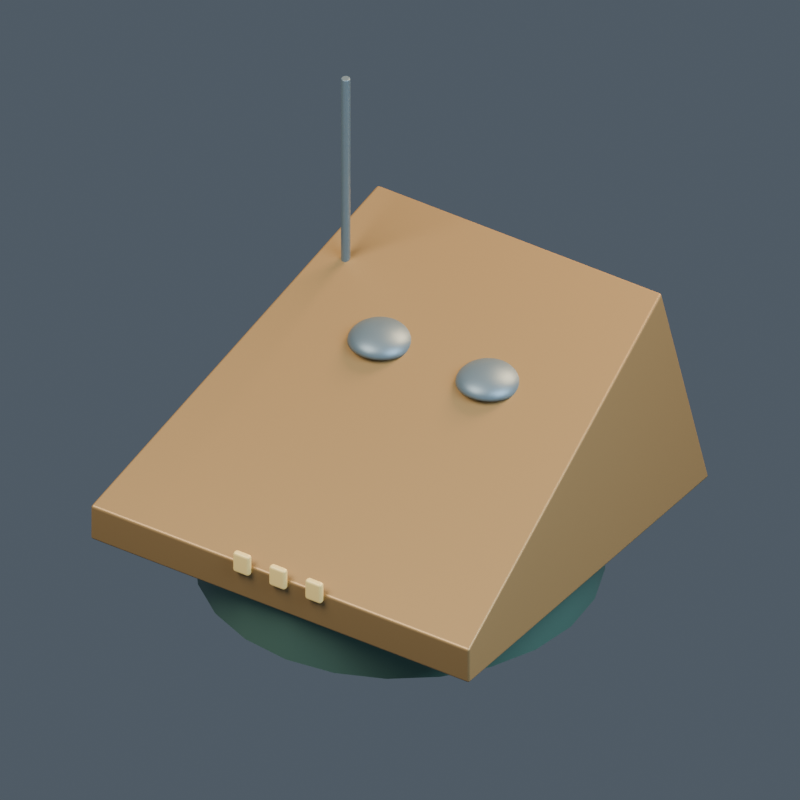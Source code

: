 # Source: model.blend  (saved by Blender 4.5.92; exported with 4.5.12 LTS)
import bpy
from mathutils import Matrix  # noqa: F401  (used for matrix-valued properties, if any)

bpy.ops.wm.read_factory_settings(use_empty=True)
scene = bpy.context.scene
scene.name = '108 | Environmental Stabiliser'

# ---- collections
col_ar02___environmental_stabiliser = bpy.data.collections.new('AR02 | Environmental Stabiliser'); scene.collection.children.link(col_ar02___environmental_stabiliser)

# ---- materials (node trees are filled in below, after node groups)
mat_artemian___purple = bpy.data.materials.new('artemian | purple')
mat_artemian___purple.diffuse_color = (0.12, 0.24, 0.19, 1.0)
mat_artemian___cap = bpy.data.materials.new('artemian | cap')
mat_artemian___cap.diffuse_color = (0.38, 0.24, 0.1, 1.0)
mat_artemian___trim = bpy.data.materials.new('artemian | trim')
mat_artemian___trim.diffuse_color = (0.15, 0.21, 0.25, 1.0)
mat_artemian___light = bpy.data.materials.new('artemian | light')
mat_artemian___light.diffuse_color = (0.8, 0.6, 0.22, 1.0)

# ---- material node trees
mat_artemian___purple.use_nodes = True; mat_artemian___purple.node_tree.nodes.clear()
_N = mat_artemian___purple.node_tree.nodes; _L = mat_artemian___purple.node_tree.links
n0 = _N.new('ShaderNodeBsdfPrincipled'); n0.name = 'Principled BSDF'; n0.location = (-200, 100)
n0.inputs[0].default_value = (0.12, 0.24, 0.19, 1.0)
n0.inputs[1].default_value = 0.45
n0.inputs[2].default_value = 0.43
n0.inputs[27].default_value = (0.12, 0.24, 0.19, 1.0)
n1 = _N.new('ShaderNodeOutputMaterial'); n1.name = 'Material Output'; n1.location = (200, 100)
_L.new(n0.outputs[0], n1.inputs[0])
n1.is_active_output = True
mat_artemian___cap.use_nodes = True; mat_artemian___cap.node_tree.nodes.clear()
_N = mat_artemian___cap.node_tree.nodes; _L = mat_artemian___cap.node_tree.links
n0 = _N.new('ShaderNodeBsdfPrincipled'); n0.name = 'Principled BSDF'; n0.location = (-200, 100)
n0.inputs[0].default_value = (0.38, 0.24, 0.1, 1.0)
n0.inputs[1].default_value = 0.45
n0.inputs[2].default_value = 0.43
n0.inputs[27].default_value = (0.38, 0.24, 0.1, 1.0)
n1 = _N.new('ShaderNodeOutputMaterial'); n1.name = 'Material Output'; n1.location = (200, 100)
_L.new(n0.outputs[0], n1.inputs[0])
n1.is_active_output = True
mat_artemian___trim.use_nodes = True; mat_artemian___trim.node_tree.nodes.clear()
_N = mat_artemian___trim.node_tree.nodes; _L = mat_artemian___trim.node_tree.links
n0 = _N.new('ShaderNodeBsdfPrincipled'); n0.name = 'Principled BSDF'; n0.location = (-200, 100)
n0.inputs[0].default_value = (0.15, 0.21, 0.25, 1.0)
n0.inputs[1].default_value = 0.45
n0.inputs[2].default_value = 0.43
n0.inputs[27].default_value = (0.15, 0.21, 0.25, 1.0)
n1 = _N.new('ShaderNodeOutputMaterial'); n1.name = 'Material Output'; n1.location = (200, 100)
_L.new(n0.outputs[0], n1.inputs[0])
n1.is_active_output = True
mat_artemian___light.use_nodes = True; mat_artemian___light.node_tree.nodes.clear()
_N = mat_artemian___light.node_tree.nodes; _L = mat_artemian___light.node_tree.links
n0 = _N.new('ShaderNodeBsdfPrincipled'); n0.name = 'Principled BSDF'; n0.location = (-200, 100)
n0.inputs[0].default_value = (0.8, 0.6, 0.22, 1.0)
n0.inputs[1].default_value = 0.1
n0.inputs[2].default_value = 0.43
n0.inputs[27].default_value = (0.8, 0.6, 0.22, 1.0)
n0.inputs[28].default_value = 0.25
n1 = _N.new('ShaderNodeOutputMaterial'); n1.name = 'Material Output'; n1.location = (200, 100)
_L.new(n0.outputs[0], n1.inputs[0])
n1.is_active_output = True

# ---- world
world_openfa_ambient = bpy.data.worlds.new('OpenFA ambient'); scene.world = world_openfa_ambient
world_openfa_ambient.use_nodes = True; world_openfa_ambient.node_tree.nodes.clear()
_N = world_openfa_ambient.node_tree.nodes; _L = world_openfa_ambient.node_tree.links
n0 = _N.new('ShaderNodeBackground'); n0.name = 'Background'; n0.location = (-200, 100)
n0.inputs[0].default_value = (0.19, 0.24, 0.3, 1.0)
n0.inputs[1].default_value = 0.45
n1 = _N.new('ShaderNodeOutputWorld'); n1.name = 'World Output'; n1.location = (200, 100)
_L.new(n0.outputs[0], n1.inputs[0])
n1.is_active_output = True

# ---- cameras
cam_camera = bpy.data.cameras.new('Camera')
cam_camera.type = 'ORTHO'
cam_camera.clip_end = 100.0
cam_camera.ortho_scale = 3.693

# ---- lights
light_area = bpy.data.lights.new('Area', 'AREA')
light_area.color = (1.0, 0.91, 0.78)
light_area.energy = 1100.0
light_area.size = 5.0
light_area.size_y = 1.0
light_area_001 = bpy.data.lights.new('Area.001', 'AREA')
light_area_001.color = (0.65, 0.83, 1.0)
light_area_001.energy = 650.0
light_area_001.size = 4.0
light_area_001.size_y = 1.0
light_area_002 = bpy.data.lights.new('Area.002', 'AREA')
light_area_002.color = (1.0, 0.66, 0.35)
light_area_002.energy = 900.0
light_area_002.size = 3.0
light_area_002.size_y = 1.0

# ---- meshes
me_foundation_drum_mesh = bpy.data.meshes.new('Foundation drum mesh')
me_foundation_drum_mesh.from_pydata([(0.95, 0.0, 0.0), (0.9176, 0.2459, 0.0), (0.8227, 0.475, 0.0), (0.6718, 0.6718, 0.0), (0.475, 0.8227, 0.0), (0.2459, 0.9176, 0.0), (5.817e-17, 0.95, 0.0), (-0.2459, 0.9176, 0.0), (-0.475, 0.8227, 0.0), (-0.6718, 0.6718, 0.0), (-0.8227, 0.475, 0.0), (-0.9176, 0.2459, 0.0), (-0.95, 1.163e-16, 0.0), (-0.9176, -0.2459, 0.0), (-0.8227, -0.475, 0.0), (-0.6718, -0.6718, 0.0), (-0.475, -0.8227, 0.0), (-0.2459, -0.9176, 0.0), (-1.745e-16, -0.95, 0.0), (0.2459, -0.9176, 0.0), (0.475, -0.8227, 0.0), (0.6718, -0.6718, 0.0), (0.8227, -0.475, 0.0), (0.9176, -0.2459, 0.0), (0.95, 0.0, 0.32), (0.9176, 0.2459, 0.32), (0.8227, 0.475, 0.32), (0.6718, 0.6718, 0.32), (0.475, 0.8227, 0.32), (0.2459, 0.9176, 0.32), (5.817e-17, 0.95, 0.32), (-0.2459, 0.9176, 0.32), (-0.475, 0.8227, 0.32), (-0.6718, 0.6718, 0.32), (-0.8227, 0.475, 0.32), (-0.9176, 0.2459, 0.32), (-0.95, 1.163e-16, 0.32), (-0.9176, -0.2459, 0.32), (-0.8227, -0.475, 0.32), (-0.6718, -0.6718, 0.32), (-0.475, -0.8227, 0.32), (-0.2459, -0.9176, 0.32), (-1.745e-16, -0.95, 0.32), (0.2459, -0.9176, 0.32), (0.475, -0.8227, 0.32), (0.6718, -0.6718, 0.32), (0.8227, -0.475, 0.32), (0.9176, -0.2459, 0.32)], [], [(23, 22, 21, 20, 19, 18, 17, 16, 15, 14, 13, 12, 11, 10, 9, 8, 7, 6, 5, 4, 3, 2, 1, 0), (0, 1, 25, 24), (1, 2, 26, 25), (2, 3, 27, 26), (3, 4, 28, 27), (4, 5, 29, 28), (5, 6, 30, 29), (6, 7, 31, 30), (7, 8, 32, 31), (8, 9, 33, 32), (9, 10, 34, 33), (10, 11, 35, 34), (11, 12, 36, 35), (12, 13, 37, 36), (13, 14, 38, 37), (14, 15, 39, 38), (15, 16, 40, 39), (16, 17, 41, 40), (17, 18, 42, 41), (18, 19, 43, 42), (19, 20, 44, 43), (20, 21, 45, 44), (21, 22, 46, 45), (22, 23, 47, 46), (23, 0, 24, 47), (24, 25, 26, 27, 28, 29, 30, 31, 32, 33, 34, 35, 36, 37, 38, 39, 40, 41, 42, 43, 44, 45, 46, 47)])
me_foundation_drum_mesh.polygons.foreach_set('use_smooth', [0, 1, 1, 1, 1, 1, 1, 1, 1, 1, 1, 1, 1, 1, 1, 1, 1, 1, 1, 1, 1, 1, 1, 1, 1, 0])
me_foundation_drum_mesh.materials.append(mat_artemian___purple)
me_foundation_drum_mesh.update()
me_sloping_industrial_housing = bpy.data.meshes.new('Sloping industrial housing')
me_sloping_industrial_housing.from_pydata([(-1.05, -1.0, 0.0), (1.05, -1.0, 0.0), (1.05, 1.0, 0.0), (-1.05, 1.0, 0.0), (-1.05, -1.0, 0.187), (1.05, -1.0, 0.187), (0.7875, 1.0, 0.935), (-0.7875, 1.0, 0.935)], [], [(0, 3, 2, 1), (0, 1, 5, 4), (1, 2, 6, 5), (2, 3, 7, 6), (3, 0, 4, 7), (4, 5, 6, 7)])
me_sloping_industrial_housing.materials.append(mat_artemian___cap)
me_sloping_industrial_housing.update()
me_housing_top_service_hatch_mesh = bpy.data.meshes.new('Housing top service hatch mesh')
me_housing_top_service_hatch_mesh.from_pydata([(-0.14, 0.3, 0.952), (-0.1431, 0.3312, 0.952), (-0.1522, 0.3612, 0.952), (-0.167, 0.3889, 0.952), (-0.1869, 0.4131, 0.952), (-0.2111, 0.433, 0.952), (-0.2388, 0.4478, 0.952), (-0.2688, 0.4569, 0.952), (-0.3, 0.46, 0.952), (-0.3312, 0.4569, 0.952), (-0.3612, 0.4478, 0.952), (-0.3889, 0.433, 0.952), (-0.4131, 0.4131, 0.952), (-0.433, 0.3889, 0.952), (-0.4478, 0.3612, 0.952), (-0.4569, 0.3312, 0.952), (-0.46, 0.3, 0.952), (-0.4569, 0.2688, 0.952), (-0.4478, 0.2388, 0.952), (-0.433, 0.2111, 0.952), (-0.4131, 0.1869, 0.952), (-0.3889, 0.167, 0.952), (-0.3612, 0.1522, 0.952), (-0.3312, 0.1431, 0.952), (-0.3, 0.14, 0.952), (-0.2688, 0.1431, 0.952), (-0.2388, 0.1522, 0.952), (-0.2111, 0.167, 0.952), (-0.1869, 0.1869, 0.952), (-0.167, 0.2111, 0.952), (-0.1522, 0.2388, 0.952), (-0.1431, 0.2688, 0.952), (-0.1424, 0.3, 0.9659), (-0.1455, 0.3307, 0.9659), (-0.1544, 0.3603, 0.9659), (-0.169, 0.3875, 0.9659), (-0.1886, 0.4114, 0.9659), (-0.2125, 0.431, 0.9659), (-0.2397, 0.4456, 0.9659), (-0.2693, 0.4545, 0.9659), (-0.3, 0.4576, 0.9659), (-0.3307, 0.4545, 0.9659), (-0.3603, 0.4456, 0.9659), (-0.3875, 0.431, 0.9659), (-0.4114, 0.4114, 0.9659), (-0.431, 0.3875, 0.9659), (-0.4456, 0.3603, 0.9659), (-0.4545, 0.3307, 0.9659), (-0.4576, 0.3, 0.9659), (-0.4545, 0.2693, 0.9659), (-0.4456, 0.2397, 0.9659), (-0.431, 0.2125, 0.9659), (-0.4114, 0.1886, 0.9659), (-0.3875, 0.169, 0.9659), (-0.3603, 0.1544, 0.9659), (-0.3307, 0.1455, 0.9659), (-0.3, 0.1424, 0.9659), (-0.2693, 0.1455, 0.9659), (-0.2397, 0.1544, 0.9659), (-0.2125, 0.169, 0.9659), (-0.1886, 0.1886, 0.9659), (-0.169, 0.2125, 0.9659), (-0.1544, 0.2397, 0.9659), (-0.1455, 0.2693, 0.9659), (-0.1496, 0.3, 0.9794), (-0.1525, 0.3293, 0.9794), (-0.1611, 0.3575, 0.9794), (-0.175, 0.3835, 0.9794), (-0.1937, 0.4063, 0.9794), (-0.2165, 0.425, 0.9794), (-0.2425, 0.4389, 0.9794), (-0.2707, 0.4475, 0.9794), (-0.3, 0.4504, 0.9794), (-0.3293, 0.4475, 0.9794), (-0.3575, 0.4389, 0.9794), (-0.3835, 0.425, 0.9794), (-0.4063, 0.4063, 0.9794), (-0.425, 0.3835, 0.9794), (-0.4389, 0.3575, 0.9794), (-0.4475, 0.3293, 0.9794), (-0.4504, 0.3, 0.9794), (-0.4475, 0.2707, 0.9794), (-0.4389, 0.2425, 0.9794), (-0.425, 0.2165, 0.9794), (-0.4063, 0.1937, 0.9794), (-0.3835, 0.175, 0.9794), (-0.3575, 0.1611, 0.9794), (-0.3293, 0.1525, 0.9794), (-0.3, 0.1496, 0.9794), (-0.2707, 0.1525, 0.9794), (-0.2425, 0.1611, 0.9794), (-0.2165, 0.175, 0.9794), (-0.1937, 0.1937, 0.9794), (-0.175, 0.2165, 0.9794), (-0.1611, 0.2425, 0.9794), (-0.1525, 0.2707, 0.9794), (-0.1614, 0.3, 0.992), (-0.1641, 0.327, 0.992), (-0.172, 0.353, 0.992), (-0.1848, 0.377, 0.992), (-0.202, 0.398, 0.992), (-0.223, 0.4152, 0.992), (-0.247, 0.428, 0.992), (-0.273, 0.4359, 0.992), (-0.3, 0.4386, 0.992), (-0.327, 0.4359, 0.992), (-0.353, 0.428, 0.992), (-0.377, 0.4152, 0.992), (-0.398, 0.398, 0.992), (-0.4152, 0.377, 0.992), (-0.428, 0.353, 0.992), (-0.4359, 0.327, 0.992), (-0.4386, 0.3, 0.992), (-0.4359, 0.273, 0.992), (-0.428, 0.247, 0.992), (-0.4152, 0.223, 0.992), (-0.398, 0.202, 0.992), (-0.377, 0.1848, 0.992), (-0.353, 0.172, 0.992), (-0.327, 0.1641, 0.992), (-0.3, 0.1614, 0.992), (-0.273, 0.1641, 0.992), (-0.247, 0.172, 0.992), (-0.223, 0.1848, 0.992), (-0.202, 0.202, 0.992), (-0.1848, 0.223, 0.992), (-0.172, 0.247, 0.992), (-0.1641, 0.273, 0.992), (-0.1774, 0.3, 1.003), (-0.1798, 0.3239, 1.003), (-0.1868, 0.3469, 1.003), (-0.1981, 0.3681, 1.003), (-0.2133, 0.3867, 1.003), (-0.2319, 0.4019, 1.003), (-0.2531, 0.4132, 1.003), (-0.2761, 0.4202, 1.003), (-0.3, 0.4226, 1.003), (-0.3239, 0.4202, 1.003), (-0.3469, 0.4132, 1.003), (-0.3681, 0.4019, 1.003), (-0.3867, 0.3867, 1.003), (-0.4019, 0.3681, 1.003), (-0.4132, 0.3469, 1.003), (-0.4202, 0.3239, 1.003), (-0.4226, 0.3, 1.003), (-0.4202, 0.2761, 1.003), (-0.4132, 0.2531, 1.003), (-0.4019, 0.2319, 1.003), (-0.3867, 0.2133, 1.003), (-0.3681, 0.1981, 1.003), (-0.3469, 0.1868, 1.003), (-0.3239, 0.1798, 1.003), (-0.3, 0.1774, 1.003), (-0.2761, 0.1798, 1.003), (-0.2531, 0.1868, 1.003), (-0.2319, 0.1981, 1.003), (-0.2133, 0.2133, 1.003), (-0.1981, 0.2319, 1.003), (-0.1868, 0.2531, 1.003), (-0.1798, 0.2761, 1.003), (-0.1972, 0.3, 1.013), (-0.1991, 0.3201, 1.013), (-0.205, 0.3394, 1.013), (-0.2145, 0.3571, 1.013), (-0.2273, 0.3727, 1.013), (-0.2429, 0.3855, 1.013), (-0.2606, 0.395, 1.013), (-0.2799, 0.4009, 1.013), (-0.3, 0.4028, 1.013), (-0.3201, 0.4009, 1.013), (-0.3394, 0.395, 1.013), (-0.3571, 0.3855, 1.013), (-0.3727, 0.3727, 1.013), (-0.3855, 0.3571, 1.013), (-0.395, 0.3394, 1.013), (-0.4009, 0.3201, 1.013), (-0.4028, 0.3, 1.013), (-0.4009, 0.2799, 1.013), (-0.395, 0.2606, 1.013), (-0.3855, 0.2429, 1.013), (-0.3727, 0.2273, 1.013), (-0.3571, 0.2145, 1.013), (-0.3394, 0.205, 1.013), (-0.3201, 0.1991, 1.013), (-0.3, 0.1972, 1.013), (-0.2799, 0.1991, 1.013), (-0.2606, 0.205, 1.013), (-0.2429, 0.2145, 1.013), (-0.2273, 0.2273, 1.013), (-0.2145, 0.2429, 1.013), (-0.205, 0.2606, 1.013), (-0.1991, 0.2799, 1.013), (-0.22, 0.3, 1.021), (-0.2215, 0.3156, 1.021), (-0.2261, 0.3306, 1.021), (-0.2335, 0.3444, 1.021), (-0.2434, 0.3566, 1.021), (-0.2556, 0.3665, 1.021), (-0.2694, 0.3739, 1.021), (-0.2844, 0.3785, 1.021), (-0.3, 0.38, 1.021), (-0.3156, 0.3785, 1.021), (-0.3306, 0.3739, 1.021), (-0.3444, 0.3665, 1.021), (-0.3566, 0.3566, 1.021), (-0.3665, 0.3444, 1.021), (-0.3739, 0.3306, 1.021), (-0.3785, 0.3156, 1.021), (-0.38, 0.3, 1.021), (-0.3785, 0.2844, 1.021), (-0.3739, 0.2694, 1.021), (-0.3665, 0.2556, 1.021), (-0.3566, 0.2434, 1.021), (-0.3444, 0.2335, 1.021), (-0.3306, 0.2261, 1.021), (-0.3156, 0.2215, 1.021), (-0.3, 0.22, 1.021), (-0.2844, 0.2215, 1.021), (-0.2694, 0.2261, 1.021), (-0.2556, 0.2335, 1.021), (-0.2434, 0.2434, 1.021), (-0.2335, 0.2556, 1.021), (-0.2261, 0.2694, 1.021), (-0.2215, 0.2844, 1.021), (-0.2453, 0.3, 1.027), (-0.2463, 0.3107, 1.027), (-0.2494, 0.3209, 1.027), (-0.2545, 0.3304, 1.027), (-0.2613, 0.3387, 1.027), (-0.2696, 0.3455, 1.027), (-0.2791, 0.3506, 1.027), (-0.2893, 0.3537, 1.027), (-0.3, 0.3547, 1.027), (-0.3107, 0.3537, 1.027), (-0.3209, 0.3506, 1.027), (-0.3304, 0.3455, 1.027), (-0.3387, 0.3387, 1.027), (-0.3455, 0.3304, 1.027), (-0.3506, 0.3209, 1.027), (-0.3537, 0.3107, 1.027), (-0.3547, 0.3, 1.027), (-0.3537, 0.2893, 1.027), (-0.3506, 0.2791, 1.027), (-0.3455, 0.2696, 1.027), (-0.3387, 0.2613, 1.027), (-0.3304, 0.2545, 1.027), (-0.3209, 0.2494, 1.027), (-0.3107, 0.2463, 1.027), (-0.3, 0.2453, 1.027), (-0.2893, 0.2463, 1.027), (-0.2791, 0.2494, 1.027), (-0.2696, 0.2545, 1.027), (-0.2613, 0.2613, 1.027), (-0.2545, 0.2696, 1.027), (-0.2494, 0.2791, 1.027), (-0.2463, 0.2893, 1.027), (-0.2722, 0.3, 1.031), (-0.2728, 0.3054, 1.031), (-0.2743, 0.3106, 1.031), (-0.2769, 0.3154, 1.031), (-0.2804, 0.3196, 1.031), (-0.2846, 0.3231, 1.031), (-0.2894, 0.3257, 1.031), (-0.2946, 0.3272, 1.031), (-0.3, 0.3278, 1.031), (-0.3054, 0.3272, 1.031), (-0.3106, 0.3257, 1.031), (-0.3154, 0.3231, 1.031), (-0.3196, 0.3196, 1.031), (-0.3231, 0.3154, 1.031), (-0.3257, 0.3106, 1.031), (-0.3272, 0.3054, 1.031), (-0.3278, 0.3, 1.031), (-0.3272, 0.2946, 1.031), (-0.3257, 0.2894, 1.031), (-0.3231, 0.2846, 1.031), (-0.3196, 0.2804, 1.031), (-0.3154, 0.2769, 1.031), (-0.3106, 0.2743, 1.031), (-0.3054, 0.2728, 1.031), (-0.3, 0.2722, 1.031), (-0.2946, 0.2728, 1.031), (-0.2894, 0.2743, 1.031), (-0.2846, 0.2769, 1.031), (-0.2804, 0.2804, 1.031), (-0.2769, 0.2846, 1.031), (-0.2743, 0.2894, 1.031), (-0.2728, 0.2946, 1.031), (-0.292, 0.3, 1.032), (-0.2922, 0.3016, 1.032), (-0.2926, 0.3031, 1.032), (-0.2933, 0.3044, 1.032), (-0.2943, 0.3057, 1.032), (-0.2956, 0.3067, 1.032), (-0.2969, 0.3074, 1.032), (-0.2984, 0.3078, 1.032), (-0.3, 0.308, 1.032), (-0.3016, 0.3078, 1.032), (-0.3031, 0.3074, 1.032), (-0.3044, 0.3067, 1.032), (-0.3057, 0.3057, 1.032), (-0.3067, 0.3044, 1.032), (-0.3074, 0.3031, 1.032), (-0.3078, 0.3016, 1.032), (-0.308, 0.3, 1.032), (-0.3078, 0.2984, 1.032), (-0.3074, 0.2969, 1.032), (-0.3067, 0.2956, 1.032), (-0.3057, 0.2943, 1.032), (-0.3044, 0.2933, 1.032), (-0.3031, 0.2926, 1.032), (-0.3016, 0.2922, 1.032), (-0.3, 0.292, 1.032), (-0.2984, 0.2922, 1.032), (-0.2969, 0.2926, 1.032), (-0.2956, 0.2933, 1.032), (-0.2943, 0.2943, 1.032), (-0.2933, 0.2956, 1.032), (-0.2926, 0.2969, 1.032), (-0.2922, 0.2984, 1.032)], [], [(31, 30, 29, 28, 27, 26, 25, 24, 23, 22, 21, 20, 19, 18, 17, 16, 15, 14, 13, 12, 11, 10, 9, 8, 7, 6, 5, 4, 3, 2, 1, 0), (0, 1, 33, 32), (1, 2, 34, 33), (2, 3, 35, 34), (3, 4, 36, 35), (4, 5, 37, 36), (5, 6, 38, 37), (6, 7, 39, 38), (7, 8, 40, 39), (8, 9, 41, 40), (9, 10, 42, 41), (10, 11, 43, 42), (11, 12, 44, 43), (12, 13, 45, 44), (13, 14, 46, 45), (14, 15, 47, 46), (15, 16, 48, 47), (16, 17, 49, 48), (17, 18, 50, 49), (18, 19, 51, 50), (19, 20, 52, 51), (20, 21, 53, 52), (21, 22, 54, 53), (22, 23, 55, 54), (23, 24, 56, 55), (24, 25, 57, 56), (25, 26, 58, 57), (26, 27, 59, 58), (27, 28, 60, 59), (28, 29, 61, 60), (29, 30, 62, 61), (30, 31, 63, 62), (31, 0, 32, 63), (32, 33, 65, 64), (33, 34, 66, 65), (34, 35, 67, 66), (35, 36, 68, 67), (36, 37, 69, 68), (37, 38, 70, 69), (38, 39, 71, 70), (39, 40, 72, 71), (40, 41, 73, 72), (41, 42, 74, 73), (42, 43, 75, 74), (43, 44, 76, 75), (44, 45, 77, 76), (45, 46, 78, 77), (46, 47, 79, 78), (47, 48, 80, 79), (48, 49, 81, 80), (49, 50, 82, 81), (50, 51, 83, 82), (51, 52, 84, 83), (52, 53, 85, 84), (53, 54, 86, 85), (54, 55, 87, 86), (55, 56, 88, 87), (56, 57, 89, 88), (57, 58, 90, 89), (58, 59, 91, 90), (59, 60, 92, 91), (60, 61, 93, 92), (61, 62, 94, 93), (62, 63, 95, 94), (63, 32, 64, 95), (64, 65, 97, 96), (65, 66, 98, 97), (66, 67, 99, 98), (67, 68, 100, 99), (68, 69, 101, 100), (69, 70, 102, 101), (70, 71, 103, 102), (71, 72, 104, 103), (72, 73, 105, 104), (73, 74, 106, 105), (74, 75, 107, 106), (75, 76, 108, 107), (76, 77, 109, 108), (77, 78, 110, 109), (78, 79, 111, 110), (79, 80, 112, 111), (80, 81, 113, 112), (81, 82, 114, 113), (82, 83, 115, 114), (83, 84, 116, 115), (84, 85, 117, 116), (85, 86, 118, 117), (86, 87, 119, 118), (87, 88, 120, 119), (88, 89, 121, 120), (89, 90, 122, 121), (90, 91, 123, 122), (91, 92, 124, 123), (92, 93, 125, 124), (93, 94, 126, 125), (94, 95, 127, 126), (95, 64, 96, 127), (96, 97, 129, 128), (97, 98, 130, 129), (98, 99, 131, 130), (99, 100, 132, 131), (100, 101, 133, 132), (101, 102, 134, 133), (102, 103, 135, 134), (103, 104, 136, 135), (104, 105, 137, 136), (105, 106, 138, 137), (106, 107, 139, 138), (107, 108, 140, 139), (108, 109, 141, 140), (109, 110, 142, 141), (110, 111, 143, 142), (111, 112, 144, 143), (112, 113, 145, 144), (113, 114, 146, 145), (114, 115, 147, 146), (115, 116, 148, 147), (116, 117, 149, 148), (117, 118, 150, 149), (118, 119, 151, 150), (119, 120, 152, 151), (120, 121, 153, 152), (121, 122, 154, 153), (122, 123, 155, 154), (123, 124, 156, 155), (124, 125, 157, 156), (125, 126, 158, 157), (126, 127, 159, 158), (127, 96, 128, 159), (128, 129, 161, 160), (129, 130, 162, 161), (130, 131, 163, 162), (131, 132, 164, 163), (132, 133, 165, 164), (133, 134, 166, 165), (134, 135, 167, 166), (135, 136, 168, 167), (136, 137, 169, 168), (137, 138, 170, 169), (138, 139, 171, 170), (139, 140, 172, 171), (140, 141, 173, 172), (141, 142, 174, 173), (142, 143, 175, 174), (143, 144, 176, 175), (144, 145, 177, 176), (145, 146, 178, 177), (146, 147, 179, 178), (147, 148, 180, 179), (148, 149, 181, 180), (149, 150, 182, 181), (150, 151, 183, 182), (151, 152, 184, 183), (152, 153, 185, 184), (153, 154, 186, 185), (154, 155, 187, 186), (155, 156, 188, 187), (156, 157, 189, 188), (157, 158, 190, 189), (158, 159, 191, 190), (159, 128, 160, 191), (160, 161, 193, 192), (161, 162, 194, 193), (162, 163, 195, 194), (163, 164, 196, 195), (164, 165, 197, 196), (165, 166, 198, 197), (166, 167, 199, 198), (167, 168, 200, 199), (168, 169, 201, 200), (169, 170, 202, 201), (170, 171, 203, 202), (171, 172, 204, 203), (172, 173, 205, 204), (173, 174, 206, 205), (174, 175, 207, 206), (175, 176, 208, 207), (176, 177, 209, 208), (177, 178, 210, 209), (178, 179, 211, 210), (179, 180, 212, 211), (180, 181, 213, 212), (181, 182, 214, 213), (182, 183, 215, 214), (183, 184, 216, 215), (184, 185, 217, 216), (185, 186, 218, 217), (186, 187, 219, 218), (187, 188, 220, 219), (188, 189, 221, 220), (189, 190, 222, 221), (190, 191, 223, 222), (191, 160, 192, 223), (192, 193, 225, 224), (193, 194, 226, 225), (194, 195, 227, 226), (195, 196, 228, 227), (196, 197, 229, 228), (197, 198, 230, 229), (198, 199, 231, 230), (199, 200, 232, 231), (200, 201, 233, 232), (201, 202, 234, 233), (202, 203, 235, 234), (203, 204, 236, 235), (204, 205, 237, 236), (205, 206, 238, 237), (206, 207, 239, 238), (207, 208, 240, 239), (208, 209, 241, 240), (209, 210, 242, 241), (210, 211, 243, 242), (211, 212, 244, 243), (212, 213, 245, 244), (213, 214, 246, 245), (214, 215, 247, 246), (215, 216, 248, 247), (216, 217, 249, 248), (217, 218, 250, 249), (218, 219, 251, 250), (219, 220, 252, 251), (220, 221, 253, 252), (221, 222, 254, 253), (222, 223, 255, 254), (223, 192, 224, 255), (224, 225, 257, 256), (225, 226, 258, 257), (226, 227, 259, 258), (227, 228, 260, 259), (228, 229, 261, 260), (229, 230, 262, 261), (230, 231, 263, 262), (231, 232, 264, 263), (232, 233, 265, 264), (233, 234, 266, 265), (234, 235, 267, 266), (235, 236, 268, 267), (236, 237, 269, 268), (237, 238, 270, 269), (238, 239, 271, 270), (239, 240, 272, 271), (240, 241, 273, 272), (241, 242, 274, 273), (242, 243, 275, 274), (243, 244, 276, 275), (244, 245, 277, 276), (245, 246, 278, 277), (246, 247, 279, 278), (247, 248, 280, 279), (248, 249, 281, 280), (249, 250, 282, 281), (250, 251, 283, 282), (251, 252, 284, 283), (252, 253, 285, 284), (253, 254, 286, 285), (254, 255, 287, 286), (255, 224, 256, 287), (256, 257, 289, 288), (257, 258, 290, 289), (258, 259, 291, 290), (259, 260, 292, 291), (260, 261, 293, 292), (261, 262, 294, 293), (262, 263, 295, 294), (263, 264, 296, 295), (264, 265, 297, 296), (265, 266, 298, 297), (266, 267, 299, 298), (267, 268, 300, 299), (268, 269, 301, 300), (269, 270, 302, 301), (270, 271, 303, 302), (271, 272, 304, 303), (272, 273, 305, 304), (273, 274, 306, 305), (274, 275, 307, 306), (275, 276, 308, 307), (276, 277, 309, 308), (277, 278, 310, 309), (278, 279, 311, 310), (279, 280, 312, 311), (280, 281, 313, 312), (281, 282, 314, 313), (282, 283, 315, 314), (283, 284, 316, 315), (284, 285, 317, 316), (285, 286, 318, 317), (286, 287, 319, 318), (287, 256, 288, 319), (288, 289, 290, 291, 292, 293, 294, 295, 296, 297, 298, 299, 300, 301, 302, 303, 304, 305, 306, 307, 308, 309, 310, 311, 312, 313, 314, 315, 316, 317, 318, 319)])
me_housing_top_service_hatch_mesh.polygons.foreach_set('use_smooth', [0, 1, 1, 1, 1, 1, 1, 1, 1, 1, 1, 1, 1, 1, 1, 1, 1, 1, 1, 1, 1, 1, 1, 1, 1, 1, 1, 1, 1, 1, 1, 1, 1, 1, 1, 1, 1, 1, 1, 1, 1, 1, 1, 1, 1, 1, 1, 1, 1, 1, 1, 1, 1, 1, 1, 1, 1, 1, 1, 1, 1, 1, 1, 1, 1, 1, 1, 1, 1, 1, 1, 1, 1, 1, 1, 1, 1, 1, 1, 1, 1, 1, 1, 1, 1, 1, 1, 1, 1, 1, 1, 1, 1, 1, 1, 1, 1, 1, 1, 1, 1, 1, 1, 1, 1, 1, 1, 1, 1, 1, 1, 1, 1, 1, 1, 1, 1, 1, 1, 1, 1, 1, 1, 1, 1, 1, 1, 1, 1, 1, 1, 1, 1, 1, 1, 1, 1, 1, 1, 1, 1, 1, 1, 1, 1, 1, 1, 1, 1, 1, 1, 1, 1, 1, 1, 1, 1, 1, 1, 1, 1, 1, 1, 1, 1, 1, 1, 1, 1, 1, 1, 1, 1, 1, 1, 1, 1, 1, 1, 1, 1, 1, 1, 1, 1, 1, 1, 1, 1, 1, 1, 1, 1, 1, 1, 1, 1, 1, 1, 1, 1, 1, 1, 1, 1, 1, 1, 1, 1, 1, 1, 1, 1, 1, 1, 1, 1, 1, 1, 1, 1, 1, 1, 1, 1, 1, 1, 1, 1, 1, 1, 1, 1, 1, 1, 1, 1, 1, 1, 1, 1, 1, 1, 1, 1, 1, 1, 1, 1, 1, 1, 1, 1, 1, 1, 1, 1, 1, 1, 1, 1, 1, 1, 1, 1, 1, 1, 1, 1, 1, 1, 1, 1, 1, 1, 1, 1, 1, 1, 1, 1, 1, 1, 1, 1, 1, 1, 1, 1, 0])
me_housing_top_service_hatch_mesh.materials.append(mat_artemian___trim)
me_housing_top_service_hatch_mesh.update()
me_housing_top_service_hatch_mesh_001 = bpy.data.meshes.new('Housing top service hatch mesh.001')
me_housing_top_service_hatch_mesh_001.from_pydata([(0.46, 0.3, 0.952), (0.4569, 0.3312, 0.952), (0.4478, 0.3612, 0.952), (0.433, 0.3889, 0.952), (0.4131, 0.4131, 0.952), (0.3889, 0.433, 0.952), (0.3612, 0.4478, 0.952), (0.3312, 0.4569, 0.952), (0.3, 0.46, 0.952), (0.2688, 0.4569, 0.952), (0.2388, 0.4478, 0.952), (0.2111, 0.433, 0.952), (0.1869, 0.4131, 0.952), (0.167, 0.3889, 0.952), (0.1522, 0.3612, 0.952), (0.1431, 0.3312, 0.952), (0.14, 0.3, 0.952), (0.1431, 0.2688, 0.952), (0.1522, 0.2388, 0.952), (0.167, 0.2111, 0.952), (0.1869, 0.1869, 0.952), (0.2111, 0.167, 0.952), (0.2388, 0.1522, 0.952), (0.2688, 0.1431, 0.952), (0.3, 0.14, 0.952), (0.3312, 0.1431, 0.952), (0.3612, 0.1522, 0.952), (0.3889, 0.167, 0.952), (0.4131, 0.1869, 0.952), (0.433, 0.2111, 0.952), (0.4478, 0.2388, 0.952), (0.4569, 0.2688, 0.952), (0.4576, 0.3, 0.9659), (0.4545, 0.3307, 0.9659), (0.4456, 0.3603, 0.9659), (0.431, 0.3875, 0.9659), (0.4114, 0.4114, 0.9659), (0.3875, 0.431, 0.9659), (0.3603, 0.4456, 0.9659), (0.3307, 0.4545, 0.9659), (0.3, 0.4576, 0.9659), (0.2693, 0.4545, 0.9659), (0.2397, 0.4456, 0.9659), (0.2125, 0.431, 0.9659), (0.1886, 0.4114, 0.9659), (0.169, 0.3875, 0.9659), (0.1544, 0.3603, 0.9659), (0.1455, 0.3307, 0.9659), (0.1424, 0.3, 0.9659), (0.1455, 0.2693, 0.9659), (0.1544, 0.2397, 0.9659), (0.169, 0.2125, 0.9659), (0.1886, 0.1886, 0.9659), (0.2125, 0.169, 0.9659), (0.2397, 0.1544, 0.9659), (0.2693, 0.1455, 0.9659), (0.3, 0.1424, 0.9659), (0.3307, 0.1455, 0.9659), (0.3603, 0.1544, 0.9659), (0.3875, 0.169, 0.9659), (0.4114, 0.1886, 0.9659), (0.431, 0.2125, 0.9659), (0.4456, 0.2397, 0.9659), (0.4545, 0.2693, 0.9659), (0.4504, 0.3, 0.9794), (0.4475, 0.3293, 0.9794), (0.4389, 0.3575, 0.9794), (0.425, 0.3835, 0.9794), (0.4063, 0.4063, 0.9794), (0.3835, 0.425, 0.9794), (0.3575, 0.4389, 0.9794), (0.3293, 0.4475, 0.9794), (0.3, 0.4504, 0.9794), (0.2707, 0.4475, 0.9794), (0.2425, 0.4389, 0.9794), (0.2165, 0.425, 0.9794), (0.1937, 0.4063, 0.9794), (0.175, 0.3835, 0.9794), (0.1611, 0.3575, 0.9794), (0.1525, 0.3293, 0.9794), (0.1496, 0.3, 0.9794), (0.1525, 0.2707, 0.9794), (0.1611, 0.2425, 0.9794), (0.175, 0.2165, 0.9794), (0.1937, 0.1937, 0.9794), (0.2165, 0.175, 0.9794), (0.2425, 0.1611, 0.9794), (0.2707, 0.1525, 0.9794), (0.3, 0.1496, 0.9794), (0.3293, 0.1525, 0.9794), (0.3575, 0.1611, 0.9794), (0.3835, 0.175, 0.9794), (0.4063, 0.1937, 0.9794), (0.425, 0.2165, 0.9794), (0.4389, 0.2425, 0.9794), (0.4475, 0.2707, 0.9794), (0.4386, 0.3, 0.992), (0.4359, 0.327, 0.992), (0.428, 0.353, 0.992), (0.4152, 0.377, 0.992), (0.398, 0.398, 0.992), (0.377, 0.4152, 0.992), (0.353, 0.428, 0.992), (0.327, 0.4359, 0.992), (0.3, 0.4386, 0.992), (0.273, 0.4359, 0.992), (0.247, 0.428, 0.992), (0.223, 0.4152, 0.992), (0.202, 0.398, 0.992), (0.1848, 0.377, 0.992), (0.172, 0.353, 0.992), (0.1641, 0.327, 0.992), (0.1614, 0.3, 0.992), (0.1641, 0.273, 0.992), (0.172, 0.247, 0.992), (0.1848, 0.223, 0.992), (0.202, 0.202, 0.992), (0.223, 0.1848, 0.992), (0.247, 0.172, 0.992), (0.273, 0.1641, 0.992), (0.3, 0.1614, 0.992), (0.327, 0.1641, 0.992), (0.353, 0.172, 0.992), (0.377, 0.1848, 0.992), (0.398, 0.202, 0.992), (0.4152, 0.223, 0.992), (0.428, 0.247, 0.992), (0.4359, 0.273, 0.992), (0.4226, 0.3, 1.003), (0.4202, 0.3239, 1.003), (0.4132, 0.3469, 1.003), (0.4019, 0.3681, 1.003), (0.3867, 0.3867, 1.003), (0.3681, 0.4019, 1.003), (0.3469, 0.4132, 1.003), (0.3239, 0.4202, 1.003), (0.3, 0.4226, 1.003), (0.2761, 0.4202, 1.003), (0.2531, 0.4132, 1.003), (0.2319, 0.4019, 1.003), (0.2133, 0.3867, 1.003), (0.1981, 0.3681, 1.003), (0.1868, 0.3469, 1.003), (0.1798, 0.3239, 1.003), (0.1774, 0.3, 1.003), (0.1798, 0.2761, 1.003), (0.1868, 0.2531, 1.003), (0.1981, 0.2319, 1.003), (0.2133, 0.2133, 1.003), (0.2319, 0.1981, 1.003), (0.2531, 0.1868, 1.003), (0.2761, 0.1798, 1.003), (0.3, 0.1774, 1.003), (0.3239, 0.1798, 1.003), (0.3469, 0.1868, 1.003), (0.3681, 0.1981, 1.003), (0.3867, 0.2133, 1.003), (0.4019, 0.2319, 1.003), (0.4132, 0.2531, 1.003), (0.4202, 0.2761, 1.003), (0.4028, 0.3, 1.013), (0.4009, 0.3201, 1.013), (0.395, 0.3394, 1.013), (0.3855, 0.3571, 1.013), (0.3727, 0.3727, 1.013), (0.3571, 0.3855, 1.013), (0.3394, 0.395, 1.013), (0.3201, 0.4009, 1.013), (0.3, 0.4028, 1.013), (0.2799, 0.4009, 1.013), (0.2606, 0.395, 1.013), (0.2429, 0.3855, 1.013), (0.2273, 0.3727, 1.013), (0.2145, 0.3571, 1.013), (0.205, 0.3394, 1.013), (0.1991, 0.3201, 1.013), (0.1972, 0.3, 1.013), (0.1991, 0.2799, 1.013), (0.205, 0.2606, 1.013), (0.2145, 0.2429, 1.013), (0.2273, 0.2273, 1.013), (0.2429, 0.2145, 1.013), (0.2606, 0.205, 1.013), (0.2799, 0.1991, 1.013), (0.3, 0.1972, 1.013), (0.3201, 0.1991, 1.013), (0.3394, 0.205, 1.013), (0.3571, 0.2145, 1.013), (0.3727, 0.2273, 1.013), (0.3855, 0.2429, 1.013), (0.395, 0.2606, 1.013), (0.4009, 0.2799, 1.013), (0.38, 0.3, 1.021), (0.3785, 0.3156, 1.021), (0.3739, 0.3306, 1.021), (0.3665, 0.3444, 1.021), (0.3566, 0.3566, 1.021), (0.3444, 0.3665, 1.021), (0.3306, 0.3739, 1.021), (0.3156, 0.3785, 1.021), (0.3, 0.38, 1.021), (0.2844, 0.3785, 1.021), (0.2694, 0.3739, 1.021), (0.2556, 0.3665, 1.021), (0.2434, 0.3566, 1.021), (0.2335, 0.3444, 1.021), (0.2261, 0.3306, 1.021), (0.2215, 0.3156, 1.021), (0.22, 0.3, 1.021), (0.2215, 0.2844, 1.021), (0.2261, 0.2694, 1.021), (0.2335, 0.2556, 1.021), (0.2434, 0.2434, 1.021), (0.2556, 0.2335, 1.021), (0.2694, 0.2261, 1.021), (0.2844, 0.2215, 1.021), (0.3, 0.22, 1.021), (0.3156, 0.2215, 1.021), (0.3306, 0.2261, 1.021), (0.3444, 0.2335, 1.021), (0.3566, 0.2434, 1.021), (0.3665, 0.2556, 1.021), (0.3739, 0.2694, 1.021), (0.3785, 0.2844, 1.021), (0.3547, 0.3, 1.027), (0.3537, 0.3107, 1.027), (0.3506, 0.3209, 1.027), (0.3455, 0.3304, 1.027), (0.3387, 0.3387, 1.027), (0.3304, 0.3455, 1.027), (0.3209, 0.3506, 1.027), (0.3107, 0.3537, 1.027), (0.3, 0.3547, 1.027), (0.2893, 0.3537, 1.027), (0.2791, 0.3506, 1.027), (0.2696, 0.3455, 1.027), (0.2613, 0.3387, 1.027), (0.2545, 0.3304, 1.027), (0.2494, 0.3209, 1.027), (0.2463, 0.3107, 1.027), (0.2453, 0.3, 1.027), (0.2463, 0.2893, 1.027), (0.2494, 0.2791, 1.027), (0.2545, 0.2696, 1.027), (0.2613, 0.2613, 1.027), (0.2696, 0.2545, 1.027), (0.2791, 0.2494, 1.027), (0.2893, 0.2463, 1.027), (0.3, 0.2453, 1.027), (0.3107, 0.2463, 1.027), (0.3209, 0.2494, 1.027), (0.3304, 0.2545, 1.027), (0.3387, 0.2613, 1.027), (0.3455, 0.2696, 1.027), (0.3506, 0.2791, 1.027), (0.3537, 0.2893, 1.027), (0.3278, 0.3, 1.031), (0.3272, 0.3054, 1.031), (0.3257, 0.3106, 1.031), (0.3231, 0.3154, 1.031), (0.3196, 0.3196, 1.031), (0.3154, 0.3231, 1.031), (0.3106, 0.3257, 1.031), (0.3054, 0.3272, 1.031), (0.3, 0.3278, 1.031), (0.2946, 0.3272, 1.031), (0.2894, 0.3257, 1.031), (0.2846, 0.3231, 1.031), (0.2804, 0.3196, 1.031), (0.2769, 0.3154, 1.031), (0.2743, 0.3106, 1.031), (0.2728, 0.3054, 1.031), (0.2722, 0.3, 1.031), (0.2728, 0.2946, 1.031), (0.2743, 0.2894, 1.031), (0.2769, 0.2846, 1.031), (0.2804, 0.2804, 1.031), (0.2846, 0.2769, 1.031), (0.2894, 0.2743, 1.031), (0.2946, 0.2728, 1.031), (0.3, 0.2722, 1.031), (0.3054, 0.2728, 1.031), (0.3106, 0.2743, 1.031), (0.3154, 0.2769, 1.031), (0.3196, 0.2804, 1.031), (0.3231, 0.2846, 1.031), (0.3257, 0.2894, 1.031), (0.3272, 0.2946, 1.031), (0.308, 0.3, 1.032), (0.3078, 0.3016, 1.032), (0.3074, 0.3031, 1.032), (0.3067, 0.3044, 1.032), (0.3057, 0.3057, 1.032), (0.3044, 0.3067, 1.032), (0.3031, 0.3074, 1.032), (0.3016, 0.3078, 1.032), (0.3, 0.308, 1.032), (0.2984, 0.3078, 1.032), (0.2969, 0.3074, 1.032), (0.2956, 0.3067, 1.032), (0.2943, 0.3057, 1.032), (0.2933, 0.3044, 1.032), (0.2926, 0.3031, 1.032), (0.2922, 0.3016, 1.032), (0.292, 0.3, 1.032), (0.2922, 0.2984, 1.032), (0.2926, 0.2969, 1.032), (0.2933, 0.2956, 1.032), (0.2943, 0.2943, 1.032), (0.2956, 0.2933, 1.032), (0.2969, 0.2926, 1.032), (0.2984, 0.2922, 1.032), (0.3, 0.292, 1.032), (0.3016, 0.2922, 1.032), (0.3031, 0.2926, 1.032), (0.3044, 0.2933, 1.032), (0.3057, 0.2943, 1.032), (0.3067, 0.2956, 1.032), (0.3074, 0.2969, 1.032), (0.3078, 0.2984, 1.032)], [], [(31, 30, 29, 28, 27, 26, 25, 24, 23, 22, 21, 20, 19, 18, 17, 16, 15, 14, 13, 12, 11, 10, 9, 8, 7, 6, 5, 4, 3, 2, 1, 0), (0, 1, 33, 32), (1, 2, 34, 33), (2, 3, 35, 34), (3, 4, 36, 35), (4, 5, 37, 36), (5, 6, 38, 37), (6, 7, 39, 38), (7, 8, 40, 39), (8, 9, 41, 40), (9, 10, 42, 41), (10, 11, 43, 42), (11, 12, 44, 43), (12, 13, 45, 44), (13, 14, 46, 45), (14, 15, 47, 46), (15, 16, 48, 47), (16, 17, 49, 48), (17, 18, 50, 49), (18, 19, 51, 50), (19, 20, 52, 51), (20, 21, 53, 52), (21, 22, 54, 53), (22, 23, 55, 54), (23, 24, 56, 55), (24, 25, 57, 56), (25, 26, 58, 57), (26, 27, 59, 58), (27, 28, 60, 59), (28, 29, 61, 60), (29, 30, 62, 61), (30, 31, 63, 62), (31, 0, 32, 63), (32, 33, 65, 64), (33, 34, 66, 65), (34, 35, 67, 66), (35, 36, 68, 67), (36, 37, 69, 68), (37, 38, 70, 69), (38, 39, 71, 70), (39, 40, 72, 71), (40, 41, 73, 72), (41, 42, 74, 73), (42, 43, 75, 74), (43, 44, 76, 75), (44, 45, 77, 76), (45, 46, 78, 77), (46, 47, 79, 78), (47, 48, 80, 79), (48, 49, 81, 80), (49, 50, 82, 81), (50, 51, 83, 82), (51, 52, 84, 83), (52, 53, 85, 84), (53, 54, 86, 85), (54, 55, 87, 86), (55, 56, 88, 87), (56, 57, 89, 88), (57, 58, 90, 89), (58, 59, 91, 90), (59, 60, 92, 91), (60, 61, 93, 92), (61, 62, 94, 93), (62, 63, 95, 94), (63, 32, 64, 95), (64, 65, 97, 96), (65, 66, 98, 97), (66, 67, 99, 98), (67, 68, 100, 99), (68, 69, 101, 100), (69, 70, 102, 101), (70, 71, 103, 102), (71, 72, 104, 103), (72, 73, 105, 104), (73, 74, 106, 105), (74, 75, 107, 106), (75, 76, 108, 107), (76, 77, 109, 108), (77, 78, 110, 109), (78, 79, 111, 110), (79, 80, 112, 111), (80, 81, 113, 112), (81, 82, 114, 113), (82, 83, 115, 114), (83, 84, 116, 115), (84, 85, 117, 116), (85, 86, 118, 117), (86, 87, 119, 118), (87, 88, 120, 119), (88, 89, 121, 120), (89, 90, 122, 121), (90, 91, 123, 122), (91, 92, 124, 123), (92, 93, 125, 124), (93, 94, 126, 125), (94, 95, 127, 126), (95, 64, 96, 127), (96, 97, 129, 128), (97, 98, 130, 129), (98, 99, 131, 130), (99, 100, 132, 131), (100, 101, 133, 132), (101, 102, 134, 133), (102, 103, 135, 134), (103, 104, 136, 135), (104, 105, 137, 136), (105, 106, 138, 137), (106, 107, 139, 138), (107, 108, 140, 139), (108, 109, 141, 140), (109, 110, 142, 141), (110, 111, 143, 142), (111, 112, 144, 143), (112, 113, 145, 144), (113, 114, 146, 145), (114, 115, 147, 146), (115, 116, 148, 147), (116, 117, 149, 148), (117, 118, 150, 149), (118, 119, 151, 150), (119, 120, 152, 151), (120, 121, 153, 152), (121, 122, 154, 153), (122, 123, 155, 154), (123, 124, 156, 155), (124, 125, 157, 156), (125, 126, 158, 157), (126, 127, 159, 158), (127, 96, 128, 159), (128, 129, 161, 160), (129, 130, 162, 161), (130, 131, 163, 162), (131, 132, 164, 163), (132, 133, 165, 164), (133, 134, 166, 165), (134, 135, 167, 166), (135, 136, 168, 167), (136, 137, 169, 168), (137, 138, 170, 169), (138, 139, 171, 170), (139, 140, 172, 171), (140, 141, 173, 172), (141, 142, 174, 173), (142, 143, 175, 174), (143, 144, 176, 175), (144, 145, 177, 176), (145, 146, 178, 177), (146, 147, 179, 178), (147, 148, 180, 179), (148, 149, 181, 180), (149, 150, 182, 181), (150, 151, 183, 182), (151, 152, 184, 183), (152, 153, 185, 184), (153, 154, 186, 185), (154, 155, 187, 186), (155, 156, 188, 187), (156, 157, 189, 188), (157, 158, 190, 189), (158, 159, 191, 190), (159, 128, 160, 191), (160, 161, 193, 192), (161, 162, 194, 193), (162, 163, 195, 194), (163, 164, 196, 195), (164, 165, 197, 196), (165, 166, 198, 197), (166, 167, 199, 198), (167, 168, 200, 199), (168, 169, 201, 200), (169, 170, 202, 201), (170, 171, 203, 202), (171, 172, 204, 203), (172, 173, 205, 204), (173, 174, 206, 205), (174, 175, 207, 206), (175, 176, 208, 207), (176, 177, 209, 208), (177, 178, 210, 209), (178, 179, 211, 210), (179, 180, 212, 211), (180, 181, 213, 212), (181, 182, 214, 213), (182, 183, 215, 214), (183, 184, 216, 215), (184, 185, 217, 216), (185, 186, 218, 217), (186, 187, 219, 218), (187, 188, 220, 219), (188, 189, 221, 220), (189, 190, 222, 221), (190, 191, 223, 222), (191, 160, 192, 223), (192, 193, 225, 224), (193, 194, 226, 225), (194, 195, 227, 226), (195, 196, 228, 227), (196, 197, 229, 228), (197, 198, 230, 229), (198, 199, 231, 230), (199, 200, 232, 231), (200, 201, 233, 232), (201, 202, 234, 233), (202, 203, 235, 234), (203, 204, 236, 235), (204, 205, 237, 236), (205, 206, 238, 237), (206, 207, 239, 238), (207, 208, 240, 239), (208, 209, 241, 240), (209, 210, 242, 241), (210, 211, 243, 242), (211, 212, 244, 243), (212, 213, 245, 244), (213, 214, 246, 245), (214, 215, 247, 246), (215, 216, 248, 247), (216, 217, 249, 248), (217, 218, 250, 249), (218, 219, 251, 250), (219, 220, 252, 251), (220, 221, 253, 252), (221, 222, 254, 253), (222, 223, 255, 254), (223, 192, 224, 255), (224, 225, 257, 256), (225, 226, 258, 257), (226, 227, 259, 258), (227, 228, 260, 259), (228, 229, 261, 260), (229, 230, 262, 261), (230, 231, 263, 262), (231, 232, 264, 263), (232, 233, 265, 264), (233, 234, 266, 265), (234, 235, 267, 266), (235, 236, 268, 267), (236, 237, 269, 268), (237, 238, 270, 269), (238, 239, 271, 270), (239, 240, 272, 271), (240, 241, 273, 272), (241, 242, 274, 273), (242, 243, 275, 274), (243, 244, 276, 275), (244, 245, 277, 276), (245, 246, 278, 277), (246, 247, 279, 278), (247, 248, 280, 279), (248, 249, 281, 280), (249, 250, 282, 281), (250, 251, 283, 282), (251, 252, 284, 283), (252, 253, 285, 284), (253, 254, 286, 285), (254, 255, 287, 286), (255, 224, 256, 287), (256, 257, 289, 288), (257, 258, 290, 289), (258, 259, 291, 290), (259, 260, 292, 291), (260, 261, 293, 292), (261, 262, 294, 293), (262, 263, 295, 294), (263, 264, 296, 295), (264, 265, 297, 296), (265, 266, 298, 297), (266, 267, 299, 298), (267, 268, 300, 299), (268, 269, 301, 300), (269, 270, 302, 301), (270, 271, 303, 302), (271, 272, 304, 303), (272, 273, 305, 304), (273, 274, 306, 305), (274, 275, 307, 306), (275, 276, 308, 307), (276, 277, 309, 308), (277, 278, 310, 309), (278, 279, 311, 310), (279, 280, 312, 311), (280, 281, 313, 312), (281, 282, 314, 313), (282, 283, 315, 314), (283, 284, 316, 315), (284, 285, 317, 316), (285, 286, 318, 317), (286, 287, 319, 318), (287, 256, 288, 319), (288, 289, 290, 291, 292, 293, 294, 295, 296, 297, 298, 299, 300, 301, 302, 303, 304, 305, 306, 307, 308, 309, 310, 311, 312, 313, 314, 315, 316, 317, 318, 319)])
me_housing_top_service_hatch_mesh_001.polygons.foreach_set('use_smooth', [0, 1, 1, 1, 1, 1, 1, 1, 1, 1, 1, 1, 1, 1, 1, 1, 1, 1, 1, 1, 1, 1, 1, 1, 1, 1, 1, 1, 1, 1, 1, 1, 1, 1, 1, 1, 1, 1, 1, 1, 1, 1, 1, 1, 1, 1, 1, 1, 1, 1, 1, 1, 1, 1, 1, 1, 1, 1, 1, 1, 1, 1, 1, 1, 1, 1, 1, 1, 1, 1, 1, 1, 1, 1, 1, 1, 1, 1, 1, 1, 1, 1, 1, 1, 1, 1, 1, 1, 1, 1, 1, 1, 1, 1, 1, 1, 1, 1, 1, 1, 1, 1, 1, 1, 1, 1, 1, 1, 1, 1, 1, 1, 1, 1, 1, 1, 1, 1, 1, 1, 1, 1, 1, 1, 1, 1, 1, 1, 1, 1, 1, 1, 1, 1, 1, 1, 1, 1, 1, 1, 1, 1, 1, 1, 1, 1, 1, 1, 1, 1, 1, 1, 1, 1, 1, 1, 1, 1, 1, 1, 1, 1, 1, 1, 1, 1, 1, 1, 1, 1, 1, 1, 1, 1, 1, 1, 1, 1, 1, 1, 1, 1, 1, 1, 1, 1, 1, 1, 1, 1, 1, 1, 1, 1, 1, 1, 1, 1, 1, 1, 1, 1, 1, 1, 1, 1, 1, 1, 1, 1, 1, 1, 1, 1, 1, 1, 1, 1, 1, 1, 1, 1, 1, 1, 1, 1, 1, 1, 1, 1, 1, 1, 1, 1, 1, 1, 1, 1, 1, 1, 1, 1, 1, 1, 1, 1, 1, 1, 1, 1, 1, 1, 1, 1, 1, 1, 1, 1, 1, 1, 1, 1, 1, 1, 1, 1, 1, 1, 1, 1, 1, 1, 1, 1, 1, 1, 1, 1, 1, 1, 1, 1, 1, 1, 1, 1, 1, 1, 1, 0])
me_housing_top_service_hatch_mesh_001.materials.append(mat_artemian___trim)
me_housing_top_service_hatch_mesh_001.update()
me_cube = bpy.data.meshes.new('Cube')
me_cube.from_pydata([(-0.045, -0.0175, -0.055), (-0.045, -0.0175, 0.055), (-0.045, 0.0175, -0.055), (-0.045, 0.0175, 0.055), (0.045, -0.0175, -0.055), (0.045, -0.0175, 0.055), (0.045, 0.0175, -0.055), (0.045, 0.0175, 0.055)], [], [(0, 1, 3, 2), (2, 3, 7, 6), (6, 7, 5, 4), (4, 5, 1, 0), (2, 6, 4, 0), (7, 3, 1, 5)])
_uv = me_cube.uv_layers.new(name='UVMap')
_uv.uv.foreach_set('vector', [0.375, 0.0, 0.625, 0.0, 0.625, 0.25, 0.375, 0.25, 0.375, 0.25, 0.625, 0.25, 0.625, 0.5, 0.375, 0.5, 0.375, 0.5, 0.625, 0.5, 0.625, 0.75, 0.375, 0.75, 0.375, 0.75, 0.625, 0.75, 0.625, 1.0, 0.375, 1.0, 0.125, 0.5, 0.375, 0.5, 0.375, 0.75, 0.125, 0.75, 0.625, 0.5, 0.875, 0.5, 0.875, 0.75, 0.625, 0.75])
me_cube.materials.append(mat_artemian___light)
me_cube.update()
me_cube_001 = bpy.data.meshes.new('Cube.001')
me_cube_001.from_pydata([(-0.045, -0.0175, -0.055), (-0.045, -0.0175, 0.055), (-0.045, 0.0175, -0.055), (-0.045, 0.0175, 0.055), (0.045, -0.0175, -0.055), (0.045, -0.0175, 0.055), (0.045, 0.0175, -0.055), (0.045, 0.0175, 0.055)], [], [(0, 1, 3, 2), (2, 3, 7, 6), (6, 7, 5, 4), (4, 5, 1, 0), (2, 6, 4, 0), (7, 3, 1, 5)])
_uv = me_cube_001.uv_layers.new(name='UVMap')
_uv.uv.foreach_set('vector', [0.375, 0.0, 0.625, 0.0, 0.625, 0.25, 0.375, 0.25, 0.375, 0.25, 0.625, 0.25, 0.625, 0.5, 0.375, 0.5, 0.375, 0.5, 0.625, 0.5, 0.625, 0.75, 0.375, 0.75, 0.375, 0.75, 0.625, 0.75, 0.625, 1.0, 0.375, 1.0, 0.125, 0.5, 0.375, 0.5, 0.375, 0.75, 0.125, 0.75, 0.625, 0.5, 0.875, 0.5, 0.875, 0.75, 0.625, 0.75])
me_cube_001.materials.append(mat_artemian___light)
me_cube_001.update()
me_cube_002 = bpy.data.meshes.new('Cube.002')
me_cube_002.from_pydata([(-0.045, -0.0175, -0.055), (-0.045, -0.0175, 0.055), (-0.045, 0.0175, -0.055), (-0.045, 0.0175, 0.055), (0.045, -0.0175, -0.055), (0.045, -0.0175, 0.055), (0.045, 0.0175, -0.055), (0.045, 0.0175, 0.055)], [], [(0, 1, 3, 2), (2, 3, 7, 6), (6, 7, 5, 4), (4, 5, 1, 0), (2, 6, 4, 0), (7, 3, 1, 5)])
_uv = me_cube_002.uv_layers.new(name='UVMap')
_uv.uv.foreach_set('vector', [0.375, 0.0, 0.625, 0.0, 0.625, 0.25, 0.375, 0.25, 0.375, 0.25, 0.625, 0.25, 0.625, 0.5, 0.375, 0.5, 0.375, 0.5, 0.625, 0.5, 0.625, 0.75, 0.375, 0.75, 0.375, 0.75, 0.625, 0.75, 0.625, 1.0, 0.375, 1.0, 0.125, 0.5, 0.375, 0.5, 0.375, 0.75, 0.125, 0.75, 0.625, 0.5, 0.875, 0.5, 0.875, 0.75, 0.625, 0.75])
me_cube_002.materials.append(mat_artemian___light)
me_cube_002.update()
me_cylinder = bpy.data.meshes.new('Cylinder')
me_cylinder.from_pydata([(0.0, 0.022, -0.65), (0.0, 0.022, 0.65), (0.011, 0.01905, -0.65), (0.011, 0.01905, 0.65), (0.01905, 0.011, -0.65), (0.01905, 0.011, 0.65), (0.022, 0.0, -0.65), (0.022, 0.0, 0.65), (0.01905, -0.011, -0.65), (0.01905, -0.011, 0.65), (0.011, -0.01905, -0.65), (0.011, -0.01905, 0.65), (0.0, -0.022, -0.65), (0.0, -0.022, 0.65), (-0.011, -0.01905, -0.65), (-0.011, -0.01905, 0.65), (-0.01905, -0.011, -0.65), (-0.01905, -0.011, 0.65), (-0.022, 0.0, -0.65), (-0.022, 0.0, 0.65), (-0.01905, 0.011, -0.65), (-0.01905, 0.011, 0.65), (-0.011, 0.01905, -0.65), (-0.011, 0.01905, 0.65)], [], [(0, 1, 3, 2), (2, 3, 5, 4), (4, 5, 7, 6), (6, 7, 9, 8), (8, 9, 11, 10), (10, 11, 13, 12), (12, 13, 15, 14), (14, 15, 17, 16), (16, 17, 19, 18), (18, 19, 21, 20), (3, 1, 23, 21, 19, 17, 15, 13, 11, 9, 7, 5), (20, 21, 23, 22), (22, 23, 1, 0), (0, 2, 4, 6, 8, 10, 12, 14, 16, 18, 20, 22)])
_uv = me_cylinder.uv_layers.new(name='UVMap')
_uv.uv.foreach_set('vector', [1.0, 0.5, 1.0, 1.0, 0.9167, 1.0, 0.9167, 0.5, 0.9167, 0.5, 0.9167, 1.0, 0.8333, 1.0, 0.8333, 0.5, 0.8333, 0.5, 0.8333, 1.0, 0.75, 1.0, 0.75, 0.5, 0.75, 0.5, 0.75, 1.0, 0.6667, 1.0, 0.6667, 0.5, 0.6667, 0.5, 0.6667, 1.0, 0.5833, 1.0, 0.5833, 0.5, 0.5833, 0.5, 0.5833, 1.0, 0.5, 1.0, 0.5, 0.5, 0.5, 0.5, 0.5, 1.0, 0.4167, 1.0, 0.4167, 0.5, 0.4167, 0.5, 0.4167, 1.0, 0.3333, 1.0, 0.3333, 0.5, 0.3333, 0.5, 0.3333, 1.0, 0.25, 1.0, 0.25, 0.5, 0.25, 0.5, 0.25, 1.0, 0.1667, 1.0, 0.1667, 0.5, 0.37, 0.4578, 0.25, 0.49, 0.13, 0.4578, 0.04215, 0.37, 0.01, 0.25, 0.04215, 0.13, 0.13, 0.04215, 0.25, 0.01, 0.37, 0.04215, 0.4578, 0.13, 0.49, 0.25, 0.4578, 0.37, 0.1667, 0.5, 0.1667, 1.0, 0.08333, 1.0, 0.08333, 0.5, 0.08333, 0.5, 0.08333, 1.0, 7.451e-08, 1.0, 7.451e-08, 0.5, 0.75, 0.49, 0.87, 0.4578, 0.9578, 0.37, 0.99, 0.25, 0.9578, 0.13, 0.87, 0.04215, 0.75, 0.01, 0.63, 0.04215, 0.5422, 0.13, 0.51, 0.25, 0.5422, 0.37, 0.63, 0.4578])
me_cylinder.materials.append(mat_artemian___trim)
me_cylinder.update()

# ---- objects
ob_openfa_orthographic_30_degree_camera = bpy.data.objects.new('OpenFA orthographic 30 degree camera', cam_camera)
ob_soft_key = bpy.data.objects.new('Soft key', light_area)
ob_cool_fill = bpy.data.objects.new('Cool fill', light_area_001)
ob_copper_rim = bpy.data.objects.new('Copper rim', light_area_002)
ob_foundation_drum = bpy.data.objects.new('Foundation drum', me_foundation_drum_mesh)
ob_sloping_industrial_housing = bpy.data.objects.new('Sloping industrial housing', me_sloping_industrial_housing)
ob_housing_top_service_hatch = bpy.data.objects.new('Housing top service hatch', me_housing_top_service_hatch_mesh)
ob_housing_top_service_hatch_001 = bpy.data.objects.new('Housing top service hatch.001', me_housing_top_service_hatch_mesh_001)
ob_inset_service_window = bpy.data.objects.new('Inset service window', me_cube)
ob_inset_service_window_001 = bpy.data.objects.new('Inset service window.001', me_cube_001)
ob_inset_service_window_002 = bpy.data.objects.new('Inset service window.002', me_cube_002)
ob_aerial_stem = bpy.data.objects.new('Aerial stem', me_cylinder)

# ---- transforms, parenting, visibility, modifiers, constraints
ob_openfa_orthographic_30_degree_camera.location = (9.128, -13.69, 12.43)
ob_openfa_orthographic_30_degree_camera.rotation_euler = (0.9599, 5.558e-09, 0.588)
ob_soft_key.location = (-3.0, -5.0, 8.0)
ob_soft_key.rotation_euler = (0.6945, -4.69e-08, -0.5404)
ob_cool_fill.location = (5.0, -1.0, 5.0)
ob_cool_fill.rotation_euler = (0.9056, 4.58e-09, 1.373)
ob_copper_rim.location = (1.0, 5.0, 6.0)
ob_copper_rim.rotation_euler = (0.7952, -6.254e-08, 2.944)
ob_foundation_drum.location = (0.0, 0.0, 0.0)
_m = ob_foundation_drum.modifiers.new('Preserve industrial profile breaks', 'EDGE_SPLIT')
_m.split_angle = 0.5585
ob_sloping_industrial_housing.location = (0.0, 0.0, 0.3)
_m = ob_sloping_industrial_housing.modifiers.new('Manufactured edge bevel', 'BEVEL')
_m.width = 0.012
_m.width_pct = 0.012
_m.segments = 3
_m = ob_sloping_industrial_housing.modifiers.new('Weighted corner normals', 'WEIGHTED_NORMAL')
ob_housing_top_service_hatch.location = (0.0, 0.0, 0.0)
ob_housing_top_service_hatch_001.location = (0.0, 0.0, 0.0)
ob_inset_service_window.location = (-0.2, -1.01, 0.5)
_m = ob_inset_service_window.modifiers.new('Manufactured edge bevel', 'BEVEL')
_m.width = 0.014
_m.width_pct = 0.014
_m.segments = 3
_m = ob_inset_service_window.modifiers.new('Weighted corner normals', 'WEIGHTED_NORMAL')
ob_inset_service_window_001.location = (0.0, -1.01, 0.5)
_m = ob_inset_service_window_001.modifiers.new('Manufactured edge bevel', 'BEVEL')
_m.width = 0.014
_m.width_pct = 0.014
_m.segments = 3
_m = ob_inset_service_window_001.modifiers.new('Weighted corner normals', 'WEIGHTED_NORMAL')
ob_inset_service_window_002.location = (0.2, -1.01, 0.5)
_m = ob_inset_service_window_002.modifiers.new('Manufactured edge bevel', 'BEVEL')
_m.width = 0.014
_m.width_pct = 0.014
_m.segments = 3
_m = ob_inset_service_window_002.modifiers.new('Weighted corner normals', 'WEIGHTED_NORMAL')
ob_aerial_stem.location = (-0.7, 0.6, 1.45)
ob_aerial_stem.rotation_euler = (0.0, -0.0, -3.142)
_m = ob_aerial_stem.modifiers.new('Manufactured edge bevel', 'BEVEL')
_m.width = 0.0044
_m.width_pct = 0.0044
_m.segments = 3
_m = ob_aerial_stem.modifiers.new('Weighted corner normals', 'WEIGHTED_NORMAL')

# ---- collection membership
scene.collection.objects.link(ob_openfa_orthographic_30_degree_camera)
scene.collection.objects.link(ob_soft_key)
scene.collection.objects.link(ob_cool_fill)
scene.collection.objects.link(ob_copper_rim)
col_ar02___environmental_stabiliser.objects.link(ob_foundation_drum)
col_ar02___environmental_stabiliser.objects.link(ob_sloping_industrial_housing)
col_ar02___environmental_stabiliser.objects.link(ob_housing_top_service_hatch)
col_ar02___environmental_stabiliser.objects.link(ob_housing_top_service_hatch_001)
col_ar02___environmental_stabiliser.objects.link(ob_inset_service_window)
col_ar02___environmental_stabiliser.objects.link(ob_inset_service_window_001)
col_ar02___environmental_stabiliser.objects.link(ob_inset_service_window_002)
col_ar02___environmental_stabiliser.objects.link(ob_aerial_stem)

# ---- scene / render settings (as saved in the file)
scene.camera = ob_openfa_orthographic_30_degree_camera
scene.frame_start = 1; scene.frame_end = 250; scene.frame_set(1)
scene.render.engine = 'CYCLES'
scene.render.resolution_x = 512
scene.render.resolution_y = 512
scene.render.film_transparent = True
scene.cycles.samples = 32
bpy.context.view_layer.update()
